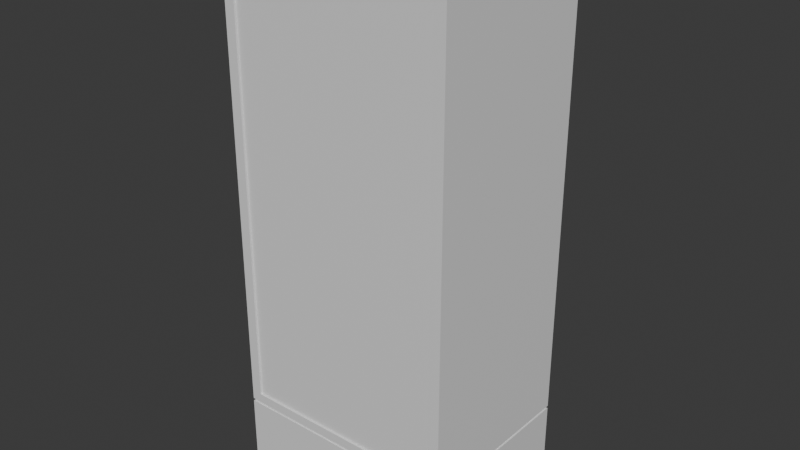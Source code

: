 # Source: prop_locker.blend  (saved by Blender 4.2.66; exported with 4.5.12 LTS)
import bpy
from mathutils import Matrix  # noqa: F401  (used for matrix-valued properties, if any)

bpy.ops.wm.read_factory_settings(use_empty=True)
scene = bpy.context.scene
scene.name = 'Scene'

# ---- collections
col_collection = bpy.data.collections.new('Collection'); scene.collection.children.link(col_collection)

# ---- materials (node trees are filled in below, after node groups)
mat_material = bpy.data.materials.new('Material')
mat_material.alpha_threshold = 0.0
mat_material.use_transparent_shadow = False
mat_material.roughness = 0.5
mat_material.line_color = (0.0, 0.0, 0.0, 1.0)
mat_material_002 = bpy.data.materials.new('Material.002')
mat_material_002.alpha_threshold = 0.0
mat_material_002.use_transparent_shadow = False
mat_material_002.roughness = 0.5
mat_material_002.line_color = (0.0, 0.0, 0.0, 1.0)

# ---- material node trees
mat_material.use_nodes = True; mat_material.node_tree.nodes.clear()
_N = mat_material.node_tree.nodes; _L = mat_material.node_tree.links
n0 = _N.new('ShaderNodeOutputMaterial'); n0.name = 'Material Output'; n0.location = (300, 300)
n1 = _N.new('ShaderNodeBsdfPrincipled'); n1.name = 'Principled BSDF'; n1.location = (10, 300)
n1.inputs[3].default_value = 1.45
_L.new(n1.outputs[0], n0.inputs[0])
n0.is_active_output = True
mat_material_002.use_nodes = True; mat_material_002.node_tree.nodes.clear()
_N = mat_material_002.node_tree.nodes; _L = mat_material_002.node_tree.links
n0 = _N.new('ShaderNodeOutputMaterial'); n0.name = 'Material Output'; n0.location = (300, 300)
n1 = _N.new('ShaderNodeBsdfPrincipled'); n1.name = 'Principled BSDF'; n1.location = (10, 300)
n1.inputs[3].default_value = 1.45
_L.new(n1.outputs[0], n0.inputs[0])
n0.is_active_output = True

# ---- world
world_world = bpy.data.worlds.new('World'); scene.world = world_world
world_world.use_nodes = True; world_world.node_tree.nodes.clear()
_N = world_world.node_tree.nodes; _L = world_world.node_tree.links
n0 = _N.new('ShaderNodeOutputWorld'); n0.name = 'World Output'; n0.location = (300, 300)
n1 = _N.new('ShaderNodeBackground'); n1.name = 'Background'; n1.location = (10, 300)
n1.inputs[0].default_value = (0.05088, 0.05088, 0.05088, 1.0)
_L.new(n1.outputs[0], n0.inputs[0])
n0.is_active_output = True
world_world.color = (0.05088, 0.05088, 0.05088)
world_world.sun_shadow_jitter_overblur = 0.0

# ---- meshes
me_cube = bpy.data.meshes.new('Cube')
me_cube.from_pydata([(0.9864, 0.9864, 2.076), (1.0, 1.0, -1.0), (0.9864, -0.9864, 2.076), (1.0, -1.0, -1.0), (-0.9864, 0.9864, 2.076), (-1.0, 1.0, -1.0), (-0.9864, -0.9864, 2.076), (-1.0, -1.0, -1.0), (1.0, -1.0, 2.076), (-1.0, -1.0, 2.076), (1.0, 1.0, 2.076), (-1.0, 1.0, 2.076), (0.9077, -1.0, 21.02), (-0.9077, -1.0, 21.02), (1.0, 1.0, 21.4), (-1.0, 1.0, 21.4), (-0.9864, -0.9864, 2.19), (-0.9864, 0.9864, 2.19), (0.9864, -0.9864, 2.19), (0.9864, 0.9864, 2.19), (-0.9077, -1.0, 2.576), (0.9077, -1.0, 2.576), (-1.0, 1.0, 2.19), (1.0, 1.0, 2.19), (1.0, -1.0, 21.4), (-1.0, -1.0, 21.4), (-1.0, -1.0, 2.19), (1.0, -1.0, 2.19), (0.9077, 0.8973, 21.02), (-0.9077, 0.8973, 21.02), (-0.9077, 0.8973, 2.576), (0.9077, 0.8973, 2.576), (0.0, 1.0, -1.0), (0.0, -1.0, 2.076), (0.0, -1.0, -1.0), (0.0, 1.0, 2.076), (0.0, -0.9864, 2.076), (0.0, 0.9864, 2.076), (0.0, -1.0, 21.4), (0.0, 1.0, 21.4), (0.0, 0.9864, 2.19), (0.0, -0.9864, 2.19), (0.0, 1.0, 2.19), (0.0, -1.0, 2.19), (0.0, -1.0, 21.02), (0.0, -1.0, 2.576), (0.0, 0.8973, 21.02), (0.0, 0.8973, 2.576)], [], [(22, 26, 25, 15), (34, 33, 9, 7), (7, 9, 11, 5), (32, 1, 3, 34), (1, 10, 8, 3), (32, 35, 10, 1), (36, 6, 9, 33), (0, 2, 8, 10), (6, 4, 11, 9), (37, 0, 10, 35), (42, 22, 15, 39), (27, 23, 14, 24), (2, 0, 19, 18), (37, 4, 17, 40), (36, 2, 18, 41), (4, 6, 16, 17), (18, 19, 23, 27), (40, 17, 22, 42), (41, 18, 27, 43), (17, 16, 26, 22), (38, 39, 15, 25), (21, 12, 28, 31), (44, 12, 24, 38), (20, 13, 25, 26), (12, 21, 27, 24), (45, 20, 26, 43), (44, 13, 29, 46), (45, 21, 31, 47), (13, 20, 30, 29), (46, 47, 31, 28), (29, 30, 47, 46), (20, 45, 47, 30), (12, 44, 46, 28), (21, 45, 43, 27), (13, 44, 38, 25), (24, 14, 39, 38), (16, 41, 43, 26), (19, 40, 42, 23), (6, 36, 41, 16), (0, 37, 40, 19), (23, 42, 39, 14), (4, 37, 35, 11), (2, 36, 33, 8), (5, 11, 35, 32), (5, 32, 34, 7), (3, 8, 33, 34)])
_uv = me_cube.uv_layers.new(name='UVMap')
_uv.uv.foreach_set('vector', [0.8733, 0.5017, 0.8733, 0.7483, 0.8733, 0.7483, 0.8733, 0.5017, 0.375, 0.875, 0.625, 0.875, 0.625, 1.0, 0.375, 1.0, 0.375, 0.0, 0.625, 0.0, 0.625, 0.25, 0.375, 0.25, 0.25, 0.5, 0.375, 0.5, 0.375, 0.75, 0.25, 0.75, 0.375, 0.5, 0.625, 0.5, 0.625, 0.75, 0.375, 0.75, 0.375, 0.375, 0.625, 0.375, 0.625, 0.5, 0.375, 0.5, 0.75, 0.7483, 0.8733, 0.7483, 0.875, 0.75, 0.75, 0.75, 0.6267, 0.5017, 0.6267, 0.7483, 0.625, 0.75, 0.625, 0.5, 0.8733, 0.7483, 0.8733, 0.5017, 0.875, 0.5, 0.875, 0.75, 0.75, 0.5017, 0.6267, 0.5017, 0.625, 0.5, 0.75, 0.5, 0.75, 0.5017, 0.8733, 0.5017, 0.8733, 0.5017, 0.75, 0.5017, 0.6267, 0.7483, 0.6267, 0.5017, 0.6267, 0.5017, 0.6267, 0.7483, 0.6267, 0.7483, 0.6267, 0.5017, 0.6267, 0.5017, 0.6267, 0.7483, 0.75, 0.5017, 0.8733, 0.5017, 0.8733, 0.5017, 0.75, 0.5017, 0.75, 0.7483, 0.6267, 0.7483, 0.6267, 0.7483, 0.75, 0.7483, 0.8733, 0.5017, 0.8733, 0.7483, 0.8733, 0.7483, 0.8733, 0.5017, 0.6267, 0.7483, 0.6267, 0.5017, 0.6267, 0.5017, 0.6267, 0.7483, 0.75, 0.5017, 0.8733, 0.5017, 0.8733, 0.5017, 0.75, 0.5017, 0.75, 0.7483, 0.6267, 0.7483, 0.6267, 0.7483, 0.75, 0.7483, 0.8733, 0.5017, 0.8733, 0.7483, 0.8733, 0.7483, 0.8733, 0.5017, 0.75, 0.7483, 0.75, 0.5017, 0.8733, 0.5017, 0.8733, 0.7483, 0.6381, 0.7483, 0.6381, 0.7483, 0.6381, 0.7483, 0.6381, 0.7483, 0.75, 0.7483, 0.6381, 0.7483, 0.6267, 0.7483, 0.75, 0.7483, 0.8619, 0.7483, 0.8619, 0.7483, 0.8733, 0.7483, 0.8733, 0.7483, 0.6381, 0.7483, 0.6381, 0.7483, 0.6267, 0.7483, 0.6267, 0.7483, 0.75, 0.7483, 0.8619, 0.7483, 0.8733, 0.7483, 0.75, 0.7483, 0.75, 0.7483, 0.8619, 0.7483, 0.8619, 0.7483, 0.75, 0.7483, 0.75, 0.7483, 0.6381, 0.7483, 0.6381, 0.7483, 0.75, 0.7483, 0.8619, 0.7483, 0.8619, 0.7483, 0.8619, 0.7483, 0.8619, 0.7483, 0.75, 0.7483, 0.75, 0.7483, 0.6381, 0.7483, 0.6381, 0.7483, 0.8619, 0.7483, 0.8619, 0.7483, 0.75, 0.7483, 0.75, 0.7483, 0.8619, 0.7483, 0.75, 0.7483, 0.75, 0.7483, 0.8619, 0.7483, 0.6381, 0.7483, 0.75, 0.7483, 0.75, 0.7483, 0.6381, 0.7483, 0.6381, 0.7483, 0.75, 0.7483, 0.75, 0.7483, 0.6267, 0.7483, 0.8619, 0.7483, 0.75, 0.7483, 0.75, 0.7483, 0.8733, 0.7483, 0.6267, 0.7483, 0.6267, 0.5017, 0.75, 0.5017, 0.75, 0.7483, 0.8733, 0.7483, 0.75, 0.7483, 0.75, 0.7483, 0.8733, 0.7483, 0.6267, 0.5017, 0.75, 0.5017, 0.75, 0.5017, 0.6267, 0.5017, 0.8733, 0.7483, 0.75, 0.7483, 0.75, 0.7483, 0.8733, 0.7483, 0.6267, 0.5017, 0.75, 0.5017, 0.75, 0.5017, 0.6267, 0.5017, 0.6267, 0.5017, 0.75, 0.5017, 0.75, 0.5017, 0.6267, 0.5017, 0.8733, 0.5017, 0.75, 0.5017, 0.75, 0.5, 0.875, 0.5, 0.6267, 0.7483, 0.75, 0.7483, 0.75, 0.75, 0.625, 0.75, 0.375, 0.25, 0.625, 0.25, 0.625, 0.375, 0.375, 0.375, 0.125, 0.5, 0.25, 0.5, 0.25, 0.75, 0.125, 0.75, 0.375, 0.75, 0.625, 0.75, 0.625, 0.875, 0.375, 0.875])
me_cube.materials.append(mat_material)
me_cube.use_mirror_vertex_groups = False
me_cube.update()
me_cube_005 = bpy.data.meshes.new('Cube.005')
me_cube_005.from_pydata([(1.697, -1.256, 8.411), (1.697, -1.256, 1.032), (1.697, -1.403, 1.032), (1.697, -1.403, 8.411), (-1.743, -1.256, 1.032), (-1.743, -1.256, 8.411), (-1.743, -1.403, 1.032), (-1.743, -1.403, 8.411)], [], [(1, 0, 3, 2), (4, 6, 7, 5), (0, 5, 7, 3), (1, 4, 5, 0), (3, 7, 6, 2), (2, 6, 4, 1)])
_uv = me_cube_005.uv_layers.new(name='UVMap')
_uv.uv.foreach_set('vector', [0.0, 0.0, 0.0, 0.0, 0.0, 0.0, 0.0, 0.0, 0.0, 0.0, 0.0, 0.0, 0.0, 0.0, 0.0, 0.0, 0.0, 0.0, 0.0, 0.0, 0.0, 0.0, 0.0, 0.0, 0.0, 0.0, 0.0, 0.0, 0.0, 0.0, 0.0, 0.0, 0.0, 0.0, 0.0, 0.0, 0.0, 0.0, 0.0, 0.0, 0.0, 0.0, 0.0, 0.0, 0.0, 0.0, 0.0, 0.0])
me_cube_005.materials.append(mat_material_002)
me_cube_005.use_mirror_vertex_groups = False
me_cube_005.update()

# ---- objects
ob_body = bpy.data.objects.new('body', me_cube)
ob_door = bpy.data.objects.new('door', me_cube_005)

# ---- transforms, parenting, visibility, modifiers, constraints
ob_body.location = (0.0, 0.0, 0.0)
ob_body.scale = (1.889, 1.437, 0.4002)
ob_body.lock_rotations_4d = False
ob_body.empty_display_type = 'ARROWS'
ob_body.lineart.crease_threshold = 0.0
ob_door.location = (0.0, 0.0, 0.0)
ob_door.lock_rotations_4d = False
ob_door.empty_display_type = 'ARROWS'
ob_door.lineart.crease_threshold = 0.0

# ---- collection membership
col_collection.objects.link(ob_body)
col_collection.objects.link(ob_door)

# ---- scene / render settings (as saved in the file)
scene.frame_start = 1; scene.frame_end = 250; scene.frame_set(1)
scene.render.engine = 'BLENDER_EEVEE_NEXT'
bpy.context.view_layer.update()

# ---- added for rendering (the .blend has no active camera and no usable light): camera, sun
cam_auto = bpy.data.cameras.new('AutoCamera')
cam_auto.lens = 50.0
cam_auto.sensor_width = 36.0
cam_auto.clip_end = 1000.0
ob_auto_camera = bpy.data.objects.new('AutoCamera', cam_auto)
scene.collection.objects.link(ob_auto_camera)
ob_auto_camera.location = (9.38573, -11.2629, 11.5911)
ob_auto_camera.rotation_euler = (1.09748, -7.21219e-08, 0.694738)
scene.camera = ob_auto_camera
light_auto_sun = bpy.data.lights.new('AutoSun', 'SUN')
light_auto_sun.energy = 3.0
light_auto_sun.angle = 0.0523599
ob_auto_sun = bpy.data.objects.new('AutoSun', light_auto_sun)
scene.collection.objects.link(ob_auto_sun)
ob_auto_sun.rotation_euler = (0.872665, 0.174533, 0.523599)
bpy.context.view_layer.update()
